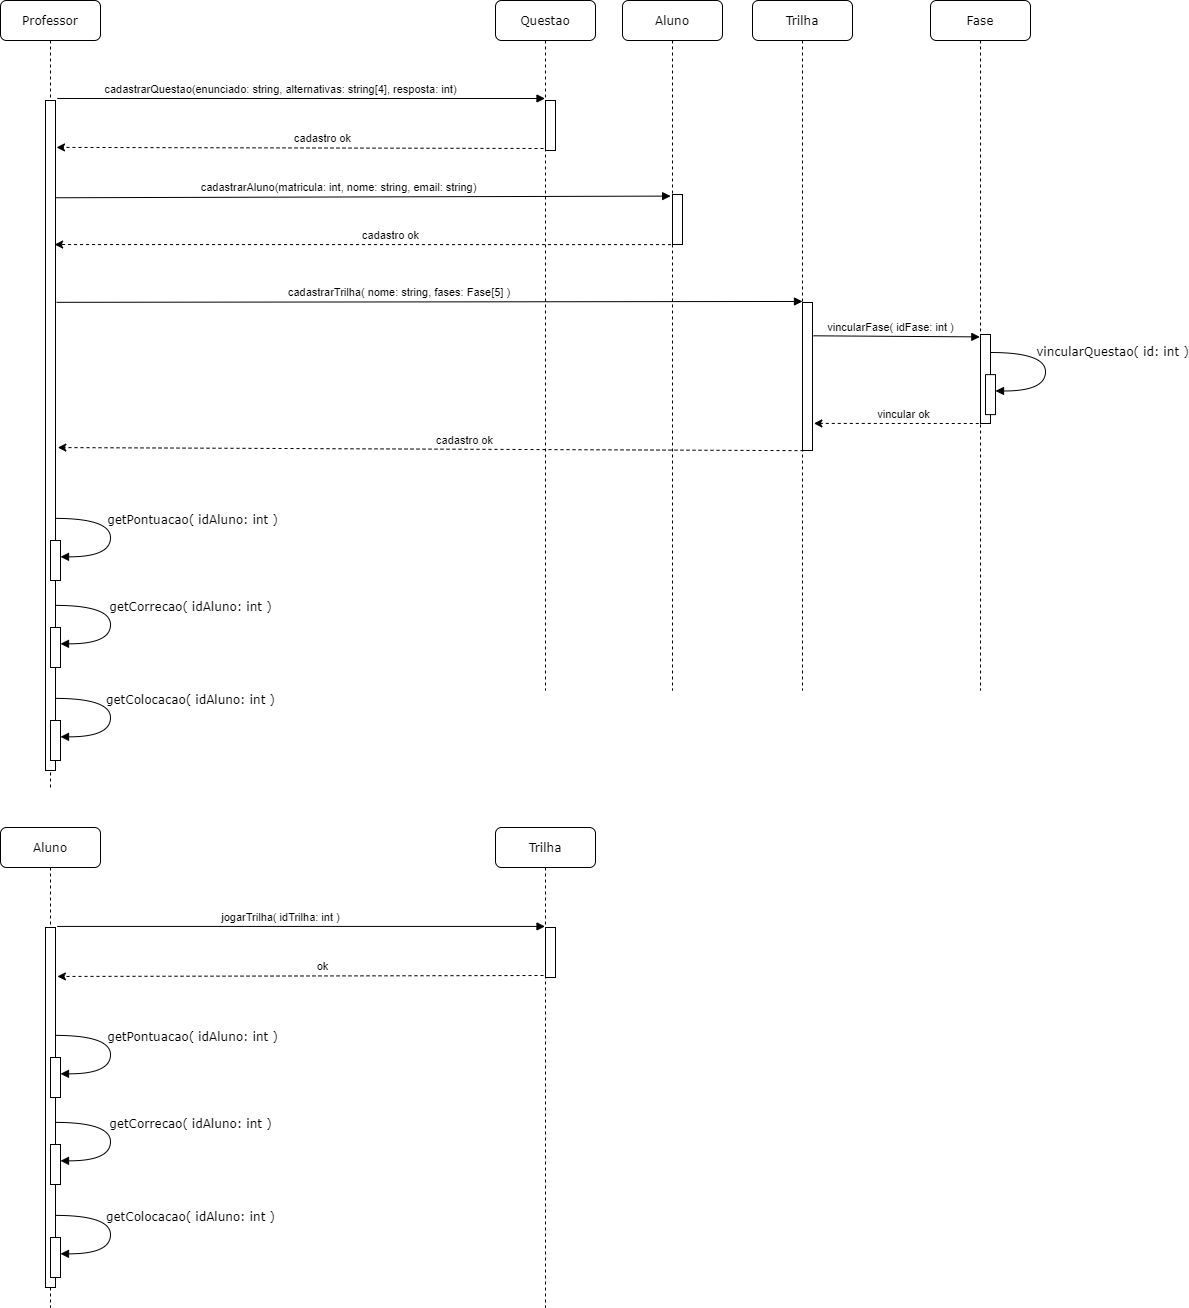

The diagram above was exported from draw.io. Its source (the exported page's mxGraphModel, read from the mxfile embedded in the PNG):
<mxGraphModel dx="1884" dy="1050" grid="1" gridSize="10" guides="1" tooltips="1" connect="1" arrows="1" fold="1" page="1" pageScale="1" pageWidth="650" pageHeight="1410" background="none" math="0" shadow="0">
  <root>
    <mxCell id="0" />
    <mxCell id="1" parent="0" />
    <mxCell id="A6bliUk67guHF_B4m8Wi-3" value="Professor" style="shape=umlLifeline;perimeter=lifelinePerimeter;whiteSpace=wrap;html=1;container=1;collapsible=0;recursiveResize=0;outlineConnect=0;rounded=1;shadow=0;comic=0;labelBackgroundColor=none;strokeWidth=1;fontFamily=Verdana;fontSize=12;align=center;" parent="1" vertex="1">
      <mxGeometry x="50" y="60" width="100" height="790" as="geometry" />
    </mxCell>
    <mxCell id="A6bliUk67guHF_B4m8Wi-4" value="" style="html=1;points=[];perimeter=orthogonalPerimeter;rounded=0;shadow=0;comic=0;labelBackgroundColor=none;strokeWidth=1;fontFamily=Verdana;fontSize=12;align=center;" parent="A6bliUk67guHF_B4m8Wi-3" vertex="1">
      <mxGeometry x="45" y="100" width="10" height="670" as="geometry" />
    </mxCell>
    <mxCell id="bNjxF9b2skle9L1-8zRZ-14" value="" style="html=1;points=[];perimeter=orthogonalPerimeter;rounded=0;shadow=0;comic=0;labelBackgroundColor=none;strokeWidth=1;fontFamily=Verdana;fontSize=12;align=center;" vertex="1" parent="A6bliUk67guHF_B4m8Wi-3">
      <mxGeometry x="50" y="540" width="10" height="40" as="geometry" />
    </mxCell>
    <mxCell id="A6bliUk67guHF_B4m8Wi-7" value="Questao" style="shape=umlLifeline;perimeter=lifelinePerimeter;whiteSpace=wrap;html=1;container=1;collapsible=0;recursiveResize=0;outlineConnect=0;rounded=1;shadow=0;comic=0;labelBackgroundColor=none;strokeWidth=1;fontFamily=Verdana;fontSize=12;align=center;" parent="1" vertex="1">
      <mxGeometry x="545" y="60" width="100" height="690" as="geometry" />
    </mxCell>
    <mxCell id="A6bliUk67guHF_B4m8Wi-8" value="" style="html=1;points=[];perimeter=orthogonalPerimeter;rounded=0;shadow=0;comic=0;labelBackgroundColor=none;strokeWidth=1;fontFamily=Verdana;fontSize=12;align=center;" parent="A6bliUk67guHF_B4m8Wi-7" vertex="1">
      <mxGeometry x="50" y="100" width="10" height="50" as="geometry" />
    </mxCell>
    <mxCell id="A6bliUk67guHF_B4m8Wi-9" value="" style="endArrow=block;html=1;rounded=0;exitX=1.171;exitY=-0.003;exitDx=0;exitDy=0;exitPerimeter=0;endFill=1;" parent="1" source="A6bliUk67guHF_B4m8Wi-4" target="A6bliUk67guHF_B4m8Wi-7" edge="1">
      <mxGeometry width="50" height="50" relative="1" as="geometry">
        <mxPoint x="150" y="205" as="sourcePoint" />
        <mxPoint x="200" y="155" as="targetPoint" />
      </mxGeometry>
    </mxCell>
    <mxCell id="A6bliUk67guHF_B4m8Wi-10" value="cadastrarQuestao(enunciado: string, alternativas: string[4], resposta: int)" style="edgeLabel;html=1;align=center;verticalAlign=middle;resizable=0;points=[];" parent="A6bliUk67guHF_B4m8Wi-9" vertex="1" connectable="0">
      <mxGeometry x="-0.0868" relative="1" as="geometry">
        <mxPoint y="-10" as="offset" />
      </mxGeometry>
    </mxCell>
    <mxCell id="A6bliUk67guHF_B4m8Wi-11" value="" style="endArrow=classic;html=1;rounded=0;exitX=-0.2;exitY=0.96;exitDx=0;exitDy=0;exitPerimeter=0;dashed=1;entryX=1.1;entryY=0.07;entryDx=0;entryDy=0;entryPerimeter=0;" parent="1" source="A6bliUk67guHF_B4m8Wi-8" target="A6bliUk67guHF_B4m8Wi-4" edge="1">
      <mxGeometry width="50" height="50" relative="1" as="geometry">
        <mxPoint x="540" y="245" as="sourcePoint" />
        <mxPoint x="110" y="208" as="targetPoint" />
      </mxGeometry>
    </mxCell>
    <mxCell id="A6bliUk67guHF_B4m8Wi-12" value="cadastro ok" style="edgeLabel;html=1;align=center;verticalAlign=middle;resizable=0;points=[];" parent="A6bliUk67guHF_B4m8Wi-11" vertex="1" connectable="0">
      <mxGeometry x="-0.0868" relative="1" as="geometry">
        <mxPoint y="-10" as="offset" />
      </mxGeometry>
    </mxCell>
    <mxCell id="bNjxF9b2skle9L1-8zRZ-1" value="Aluno" style="shape=umlLifeline;perimeter=lifelinePerimeter;whiteSpace=wrap;html=1;container=1;collapsible=0;recursiveResize=0;outlineConnect=0;rounded=1;shadow=0;comic=0;labelBackgroundColor=none;strokeWidth=1;fontFamily=Verdana;fontSize=12;align=center;" vertex="1" parent="1">
      <mxGeometry x="672" y="60" width="100" height="690" as="geometry" />
    </mxCell>
    <mxCell id="bNjxF9b2skle9L1-8zRZ-2" value="" style="html=1;points=[];perimeter=orthogonalPerimeter;rounded=0;shadow=0;comic=0;labelBackgroundColor=none;strokeWidth=1;fontFamily=Verdana;fontSize=12;align=center;" vertex="1" parent="bNjxF9b2skle9L1-8zRZ-1">
      <mxGeometry x="50" y="194" width="10" height="50" as="geometry" />
    </mxCell>
    <mxCell id="bNjxF9b2skle9L1-8zRZ-3" value="" style="endArrow=block;html=1;rounded=0;endFill=1;exitX=0.957;exitY=0.277;exitDx=0;exitDy=0;exitPerimeter=0;entryX=-0.186;entryY=0.032;entryDx=0;entryDy=0;entryPerimeter=0;" edge="1" parent="1" target="bNjxF9b2skle9L1-8zRZ-2">
      <mxGeometry width="50" height="50" relative="1" as="geometry">
        <mxPoint x="104.57000000000005" y="257.26" as="sourcePoint" />
        <mxPoint x="645" y="255.9999999999999" as="targetPoint" />
      </mxGeometry>
    </mxCell>
    <mxCell id="bNjxF9b2skle9L1-8zRZ-4" value="cadastrarAluno(matricula: int, nome: string, email: string)" style="edgeLabel;html=1;align=center;verticalAlign=middle;resizable=0;points=[];" vertex="1" connectable="0" parent="bNjxF9b2skle9L1-8zRZ-3">
      <mxGeometry x="-0.0868" relative="1" as="geometry">
        <mxPoint y="-10" as="offset" />
      </mxGeometry>
    </mxCell>
    <mxCell id="bNjxF9b2skle9L1-8zRZ-5" value="" style="endArrow=classic;html=1;rounded=0;exitX=-0.144;exitY=1.002;exitDx=0;exitDy=0;exitPerimeter=0;dashed=1;entryX=0.916;entryY=0.215;entryDx=0;entryDy=0;entryPerimeter=0;" edge="1" parent="1" source="bNjxF9b2skle9L1-8zRZ-2" target="A6bliUk67guHF_B4m8Wi-4">
      <mxGeometry width="50" height="50" relative="1" as="geometry">
        <mxPoint x="758.6700000000001" y="304.0000000000001" as="sourcePoint" />
        <mxPoint x="110" y="315" as="targetPoint" />
      </mxGeometry>
    </mxCell>
    <mxCell id="bNjxF9b2skle9L1-8zRZ-6" value="cadastro ok" style="edgeLabel;html=1;align=center;verticalAlign=middle;resizable=0;points=[];" vertex="1" connectable="0" parent="bNjxF9b2skle9L1-8zRZ-5">
      <mxGeometry x="-0.0868" relative="1" as="geometry">
        <mxPoint y="-10" as="offset" />
      </mxGeometry>
    </mxCell>
    <mxCell id="bNjxF9b2skle9L1-8zRZ-7" value="Trilha" style="shape=umlLifeline;perimeter=lifelinePerimeter;whiteSpace=wrap;html=1;container=1;collapsible=0;recursiveResize=0;outlineConnect=0;rounded=1;shadow=0;comic=0;labelBackgroundColor=none;strokeWidth=1;fontFamily=Verdana;fontSize=12;align=center;" vertex="1" parent="1">
      <mxGeometry x="802" y="60" width="100" height="690" as="geometry" />
    </mxCell>
    <mxCell id="bNjxF9b2skle9L1-8zRZ-8" value="" style="html=1;points=[];perimeter=orthogonalPerimeter;rounded=0;shadow=0;comic=0;labelBackgroundColor=none;strokeWidth=1;fontFamily=Verdana;fontSize=12;align=center;" vertex="1" parent="bNjxF9b2skle9L1-8zRZ-7">
      <mxGeometry x="50" y="302" width="10" height="148" as="geometry" />
    </mxCell>
    <mxCell id="bNjxF9b2skle9L1-8zRZ-9" value="" style="endArrow=block;html=1;rounded=0;endFill=1;exitX=1.1;exitY=0.489;exitDx=0;exitDy=0;exitPerimeter=0;entryX=0;entryY=-0.007;entryDx=0;entryDy=0;entryPerimeter=0;" edge="1" parent="1" target="bNjxF9b2skle9L1-8zRZ-8">
      <mxGeometry width="50" height="50" relative="1" as="geometry">
        <mxPoint x="105.99999999999977" y="361.82000000000016" as="sourcePoint" />
        <mxPoint x="890.0000000000001" y="365.1699999999996" as="targetPoint" />
      </mxGeometry>
    </mxCell>
    <mxCell id="bNjxF9b2skle9L1-8zRZ-10" value="&amp;nbsp;cadastrarTrilha( nome: string, fases: Fase[5] )" style="edgeLabel;html=1;align=center;verticalAlign=middle;resizable=0;points=[];" vertex="1" connectable="0" parent="bNjxF9b2skle9L1-8zRZ-9">
      <mxGeometry x="-0.0868" relative="1" as="geometry">
        <mxPoint y="-10" as="offset" />
      </mxGeometry>
    </mxCell>
    <mxCell id="bNjxF9b2skle9L1-8zRZ-11" value="" style="endArrow=classic;html=1;rounded=0;dashed=1;entryX=1.229;entryY=0.518;entryDx=0;entryDy=0;entryPerimeter=0;exitX=0.1;exitY=1.001;exitDx=0;exitDy=0;exitPerimeter=0;" edge="1" parent="1" source="bNjxF9b2skle9L1-8zRZ-8" target="A6bliUk67guHF_B4m8Wi-4">
      <mxGeometry width="50" height="50" relative="1" as="geometry">
        <mxPoint x="840" y="500" as="sourcePoint" />
        <mxPoint x="104.3900000000001" y="412.74" as="targetPoint" />
      </mxGeometry>
    </mxCell>
    <mxCell id="bNjxF9b2skle9L1-8zRZ-12" value="cadastro ok" style="edgeLabel;html=1;align=center;verticalAlign=middle;resizable=0;points=[];" vertex="1" connectable="0" parent="bNjxF9b2skle9L1-8zRZ-11">
      <mxGeometry x="-0.0868" relative="1" as="geometry">
        <mxPoint y="-10" as="offset" />
      </mxGeometry>
    </mxCell>
    <mxCell id="bNjxF9b2skle9L1-8zRZ-13" value="&amp;nbsp;getPontuacao( idAluno: int )" style="html=1;verticalAlign=bottom;endArrow=block;labelBackgroundColor=none;fontFamily=Verdana;fontSize=12;elbow=vertical;edgeStyle=orthogonalEdgeStyle;curved=1;entryX=1;entryY=0.286;entryPerimeter=0;exitX=1.5;exitY=0.656;exitPerimeter=0;exitDx=0;exitDy=0;" edge="1" parent="1">
      <mxGeometry x="-0.0923" y="80" relative="1" as="geometry">
        <mxPoint x="105" y="577.8800000000001" as="sourcePoint" />
        <mxPoint x="110.0033333333335" y="616.3333333333335" as="targetPoint" />
        <Array as="points">
          <mxPoint x="160" y="578" />
          <mxPoint x="160" y="616" />
        </Array>
        <mxPoint as="offset" />
      </mxGeometry>
    </mxCell>
    <mxCell id="bNjxF9b2skle9L1-8zRZ-15" value="" style="html=1;points=[];perimeter=orthogonalPerimeter;rounded=0;shadow=0;comic=0;labelBackgroundColor=none;strokeWidth=1;fontFamily=Verdana;fontSize=12;align=center;" vertex="1" parent="1">
      <mxGeometry x="100" y="687" width="10" height="40" as="geometry" />
    </mxCell>
    <mxCell id="bNjxF9b2skle9L1-8zRZ-16" value="getCorrecao( idAluno: int )" style="html=1;verticalAlign=bottom;endArrow=block;labelBackgroundColor=none;fontFamily=Verdana;fontSize=12;elbow=vertical;edgeStyle=orthogonalEdgeStyle;curved=1;entryX=1;entryY=0.286;entryPerimeter=0;exitX=1.5;exitY=0.656;exitPerimeter=0;exitDx=0;exitDy=0;" edge="1" parent="1">
      <mxGeometry x="-0.0923" y="80" relative="1" as="geometry">
        <mxPoint x="105" y="664.8799999999999" as="sourcePoint" />
        <mxPoint x="110.00333333333344" y="703.3333333333335" as="targetPoint" />
        <Array as="points">
          <mxPoint x="160" y="665" />
          <mxPoint x="160" y="703" />
        </Array>
        <mxPoint as="offset" />
      </mxGeometry>
    </mxCell>
    <mxCell id="bNjxF9b2skle9L1-8zRZ-17" value="" style="html=1;points=[];perimeter=orthogonalPerimeter;rounded=0;shadow=0;comic=0;labelBackgroundColor=none;strokeWidth=1;fontFamily=Verdana;fontSize=12;align=center;" vertex="1" parent="1">
      <mxGeometry x="100" y="780" width="10" height="40" as="geometry" />
    </mxCell>
    <mxCell id="bNjxF9b2skle9L1-8zRZ-18" value="getColocacao( idAluno: int )" style="html=1;verticalAlign=bottom;endArrow=block;labelBackgroundColor=none;fontFamily=Verdana;fontSize=12;elbow=vertical;edgeStyle=orthogonalEdgeStyle;curved=1;entryX=1;entryY=0.286;entryPerimeter=0;exitX=1.5;exitY=0.656;exitPerimeter=0;exitDx=0;exitDy=0;" edge="1" parent="1">
      <mxGeometry x="-0.0923" y="80" relative="1" as="geometry">
        <mxPoint x="105" y="757.8799999999999" as="sourcePoint" />
        <mxPoint x="110.00333333333344" y="796.3333333333335" as="targetPoint" />
        <Array as="points">
          <mxPoint x="160" y="758" />
          <mxPoint x="160" y="796" />
        </Array>
        <mxPoint as="offset" />
      </mxGeometry>
    </mxCell>
    <mxCell id="bNjxF9b2skle9L1-8zRZ-19" value="Aluno" style="shape=umlLifeline;perimeter=lifelinePerimeter;whiteSpace=wrap;html=1;container=1;collapsible=0;recursiveResize=0;outlineConnect=0;rounded=1;shadow=0;comic=0;labelBackgroundColor=none;strokeWidth=1;fontFamily=Verdana;fontSize=12;align=center;" vertex="1" parent="1">
      <mxGeometry x="50" y="887" width="100" height="480" as="geometry" />
    </mxCell>
    <mxCell id="bNjxF9b2skle9L1-8zRZ-20" value="" style="html=1;points=[];perimeter=orthogonalPerimeter;rounded=0;shadow=0;comic=0;labelBackgroundColor=none;strokeWidth=1;fontFamily=Verdana;fontSize=12;align=center;" vertex="1" parent="bNjxF9b2skle9L1-8zRZ-19">
      <mxGeometry x="45" y="100" width="10" height="360" as="geometry" />
    </mxCell>
    <mxCell id="bNjxF9b2skle9L1-8zRZ-21" value="" style="html=1;points=[];perimeter=orthogonalPerimeter;rounded=0;shadow=0;comic=0;labelBackgroundColor=none;strokeWidth=1;fontFamily=Verdana;fontSize=12;align=center;" vertex="1" parent="bNjxF9b2skle9L1-8zRZ-19">
      <mxGeometry x="50" y="230" width="10" height="40" as="geometry" />
    </mxCell>
    <mxCell id="bNjxF9b2skle9L1-8zRZ-22" value="Trilha" style="shape=umlLifeline;perimeter=lifelinePerimeter;whiteSpace=wrap;html=1;container=1;collapsible=0;recursiveResize=0;outlineConnect=0;rounded=1;shadow=0;comic=0;labelBackgroundColor=none;strokeWidth=1;fontFamily=Verdana;fontSize=12;align=center;" vertex="1" parent="1">
      <mxGeometry x="545" y="887" width="100" height="480" as="geometry" />
    </mxCell>
    <mxCell id="bNjxF9b2skle9L1-8zRZ-23" value="" style="html=1;points=[];perimeter=orthogonalPerimeter;rounded=0;shadow=0;comic=0;labelBackgroundColor=none;strokeWidth=1;fontFamily=Verdana;fontSize=12;align=center;" vertex="1" parent="bNjxF9b2skle9L1-8zRZ-22">
      <mxGeometry x="50" y="100" width="10" height="50" as="geometry" />
    </mxCell>
    <mxCell id="bNjxF9b2skle9L1-8zRZ-24" value="" style="endArrow=block;html=1;rounded=0;exitX=1.171;exitY=-0.003;exitDx=0;exitDy=0;exitPerimeter=0;endFill=1;" edge="1" parent="1" source="bNjxF9b2skle9L1-8zRZ-20" target="bNjxF9b2skle9L1-8zRZ-22">
      <mxGeometry width="50" height="50" relative="1" as="geometry">
        <mxPoint x="150" y="1032" as="sourcePoint" />
        <mxPoint x="200" y="982" as="targetPoint" />
      </mxGeometry>
    </mxCell>
    <mxCell id="bNjxF9b2skle9L1-8zRZ-25" value="jogarTrilha( idTrilha: int )" style="edgeLabel;html=1;align=center;verticalAlign=middle;resizable=0;points=[];" vertex="1" connectable="0" parent="bNjxF9b2skle9L1-8zRZ-24">
      <mxGeometry x="-0.0868" relative="1" as="geometry">
        <mxPoint y="-10" as="offset" />
      </mxGeometry>
    </mxCell>
    <mxCell id="bNjxF9b2skle9L1-8zRZ-26" value="" style="endArrow=classic;html=1;rounded=0;exitX=-0.2;exitY=0.96;exitDx=0;exitDy=0;exitPerimeter=0;dashed=1;entryX=1.189;entryY=0.136;entryDx=0;entryDy=0;entryPerimeter=0;" edge="1" parent="1" source="bNjxF9b2skle9L1-8zRZ-23" target="bNjxF9b2skle9L1-8zRZ-20">
      <mxGeometry width="50" height="50" relative="1" as="geometry">
        <mxPoint x="540" y="1072" as="sourcePoint" />
        <mxPoint x="170" y="1035" as="targetPoint" />
      </mxGeometry>
    </mxCell>
    <mxCell id="bNjxF9b2skle9L1-8zRZ-27" value="ok" style="edgeLabel;html=1;align=center;verticalAlign=middle;resizable=0;points=[];" vertex="1" connectable="0" parent="bNjxF9b2skle9L1-8zRZ-26">
      <mxGeometry x="-0.0868" relative="1" as="geometry">
        <mxPoint y="-10" as="offset" />
      </mxGeometry>
    </mxCell>
    <mxCell id="bNjxF9b2skle9L1-8zRZ-40" value="&amp;nbsp;getPontuacao( idAluno: int )" style="html=1;verticalAlign=bottom;endArrow=block;labelBackgroundColor=none;fontFamily=Verdana;fontSize=12;elbow=vertical;edgeStyle=orthogonalEdgeStyle;curved=1;entryX=1;entryY=0.286;entryPerimeter=0;exitX=1.5;exitY=0.656;exitPerimeter=0;exitDx=0;exitDy=0;" edge="1" parent="1">
      <mxGeometry x="-0.0923" y="80" relative="1" as="geometry">
        <mxPoint x="105" y="1094.88" as="sourcePoint" />
        <mxPoint x="110.00333333333356" y="1133.3333333333335" as="targetPoint" />
        <Array as="points">
          <mxPoint x="160" y="1095" />
          <mxPoint x="160" y="1133" />
        </Array>
        <mxPoint as="offset" />
      </mxGeometry>
    </mxCell>
    <mxCell id="bNjxF9b2skle9L1-8zRZ-41" value="" style="html=1;points=[];perimeter=orthogonalPerimeter;rounded=0;shadow=0;comic=0;labelBackgroundColor=none;strokeWidth=1;fontFamily=Verdana;fontSize=12;align=center;" vertex="1" parent="1">
      <mxGeometry x="100" y="1204" width="10" height="40" as="geometry" />
    </mxCell>
    <mxCell id="bNjxF9b2skle9L1-8zRZ-42" value="getCorrecao( idAluno: int )" style="html=1;verticalAlign=bottom;endArrow=block;labelBackgroundColor=none;fontFamily=Verdana;fontSize=12;elbow=vertical;edgeStyle=orthogonalEdgeStyle;curved=1;entryX=1;entryY=0.286;entryPerimeter=0;exitX=1.5;exitY=0.656;exitPerimeter=0;exitDx=0;exitDy=0;" edge="1" parent="1">
      <mxGeometry x="-0.0923" y="80" relative="1" as="geometry">
        <mxPoint x="105" y="1181.8799999999999" as="sourcePoint" />
        <mxPoint x="110.00333333333356" y="1220.3333333333335" as="targetPoint" />
        <Array as="points">
          <mxPoint x="160" y="1182" />
          <mxPoint x="160" y="1220" />
        </Array>
        <mxPoint as="offset" />
      </mxGeometry>
    </mxCell>
    <mxCell id="bNjxF9b2skle9L1-8zRZ-43" value="" style="html=1;points=[];perimeter=orthogonalPerimeter;rounded=0;shadow=0;comic=0;labelBackgroundColor=none;strokeWidth=1;fontFamily=Verdana;fontSize=12;align=center;" vertex="1" parent="1">
      <mxGeometry x="100" y="1297" width="10" height="40" as="geometry" />
    </mxCell>
    <mxCell id="bNjxF9b2skle9L1-8zRZ-44" value="getColocacao( idAluno: int )" style="html=1;verticalAlign=bottom;endArrow=block;labelBackgroundColor=none;fontFamily=Verdana;fontSize=12;elbow=vertical;edgeStyle=orthogonalEdgeStyle;curved=1;entryX=1;entryY=0.286;entryPerimeter=0;exitX=1.5;exitY=0.656;exitPerimeter=0;exitDx=0;exitDy=0;" edge="1" parent="1">
      <mxGeometry x="-0.0923" y="80" relative="1" as="geometry">
        <mxPoint x="105" y="1274.8799999999999" as="sourcePoint" />
        <mxPoint x="110.00333333333356" y="1313.3333333333335" as="targetPoint" />
        <Array as="points">
          <mxPoint x="160" y="1275" />
          <mxPoint x="160" y="1313" />
        </Array>
        <mxPoint as="offset" />
      </mxGeometry>
    </mxCell>
    <mxCell id="bNjxF9b2skle9L1-8zRZ-45" value="Fase" style="shape=umlLifeline;perimeter=lifelinePerimeter;whiteSpace=wrap;html=1;container=1;collapsible=0;recursiveResize=0;outlineConnect=0;rounded=1;shadow=0;comic=0;labelBackgroundColor=none;strokeWidth=1;fontFamily=Verdana;fontSize=12;align=center;" vertex="1" parent="1">
      <mxGeometry x="980" y="60" width="100" height="690" as="geometry" />
    </mxCell>
    <mxCell id="bNjxF9b2skle9L1-8zRZ-46" value="" style="html=1;points=[];perimeter=orthogonalPerimeter;rounded=0;shadow=0;comic=0;labelBackgroundColor=none;strokeWidth=1;fontFamily=Verdana;fontSize=12;align=center;" vertex="1" parent="bNjxF9b2skle9L1-8zRZ-45">
      <mxGeometry x="50" y="334" width="10" height="89" as="geometry" />
    </mxCell>
    <mxCell id="bNjxF9b2skle9L1-8zRZ-47" value="" style="endArrow=block;html=1;rounded=0;endFill=1;entryX=-0.067;entryY=0.027;entryDx=0;entryDy=0;entryPerimeter=0;exitX=1.079;exitY=0.225;exitDx=0;exitDy=0;exitPerimeter=0;" edge="1" parent="1" source="bNjxF9b2skle9L1-8zRZ-8" target="bNjxF9b2skle9L1-8zRZ-46">
      <mxGeometry width="50" height="50" relative="1" as="geometry">
        <mxPoint x="922" y="380" as="sourcePoint" />
        <mxPoint x="1112" y="350" as="targetPoint" />
      </mxGeometry>
    </mxCell>
    <mxCell id="bNjxF9b2skle9L1-8zRZ-48" value="vincularFase( idFase: int )" style="edgeLabel;html=1;align=center;verticalAlign=middle;resizable=0;points=[];" vertex="1" connectable="0" parent="bNjxF9b2skle9L1-8zRZ-47">
      <mxGeometry x="-0.0868" relative="1" as="geometry">
        <mxPoint y="-10" as="offset" />
      </mxGeometry>
    </mxCell>
    <mxCell id="bNjxF9b2skle9L1-8zRZ-49" value="" style="html=1;points=[];perimeter=orthogonalPerimeter;rounded=0;shadow=0;comic=0;labelBackgroundColor=none;strokeWidth=1;fontFamily=Verdana;fontSize=12;align=center;" vertex="1" parent="1">
      <mxGeometry x="1035" y="434.12" width="10" height="40" as="geometry" />
    </mxCell>
    <mxCell id="bNjxF9b2skle9L1-8zRZ-50" value="&amp;nbsp;vincularQuestao( id: int )" style="html=1;verticalAlign=bottom;endArrow=block;labelBackgroundColor=none;fontFamily=Verdana;fontSize=12;elbow=vertical;edgeStyle=orthogonalEdgeStyle;curved=1;entryX=1;entryY=0.286;entryPerimeter=0;exitX=1.5;exitY=0.656;exitPerimeter=0;exitDx=0;exitDy=0;" edge="1" parent="1">
      <mxGeometry x="-0.1221" y="65" relative="1" as="geometry">
        <mxPoint x="1040" y="412.0000000000002" as="sourcePoint" />
        <mxPoint x="1045.0033333333336" y="450.4533333333335" as="targetPoint" />
        <Array as="points">
          <mxPoint x="1095" y="412.12" />
          <mxPoint x="1095" y="450.12" />
        </Array>
        <mxPoint as="offset" />
      </mxGeometry>
    </mxCell>
    <mxCell id="bNjxF9b2skle9L1-8zRZ-51" value="" style="endArrow=classic;html=1;rounded=0;dashed=1;exitX=-0.172;exitY=1;exitDx=0;exitDy=0;exitPerimeter=0;entryX=1.137;entryY=0.817;entryDx=0;entryDy=0;entryPerimeter=0;" edge="1" parent="1" source="bNjxF9b2skle9L1-8zRZ-46" target="bNjxF9b2skle9L1-8zRZ-8">
      <mxGeometry width="50" height="50" relative="1" as="geometry">
        <mxPoint x="1017" y="480" as="sourcePoint" />
        <mxPoint x="907" y="480" as="targetPoint" />
      </mxGeometry>
    </mxCell>
    <mxCell id="bNjxF9b2skle9L1-8zRZ-52" value="vincular ok" style="edgeLabel;html=1;align=center;verticalAlign=middle;resizable=0;points=[];" vertex="1" connectable="0" parent="bNjxF9b2skle9L1-8zRZ-51">
      <mxGeometry x="-0.0868" relative="1" as="geometry">
        <mxPoint y="-10" as="offset" />
      </mxGeometry>
    </mxCell>
  </root>
</mxGraphModel>